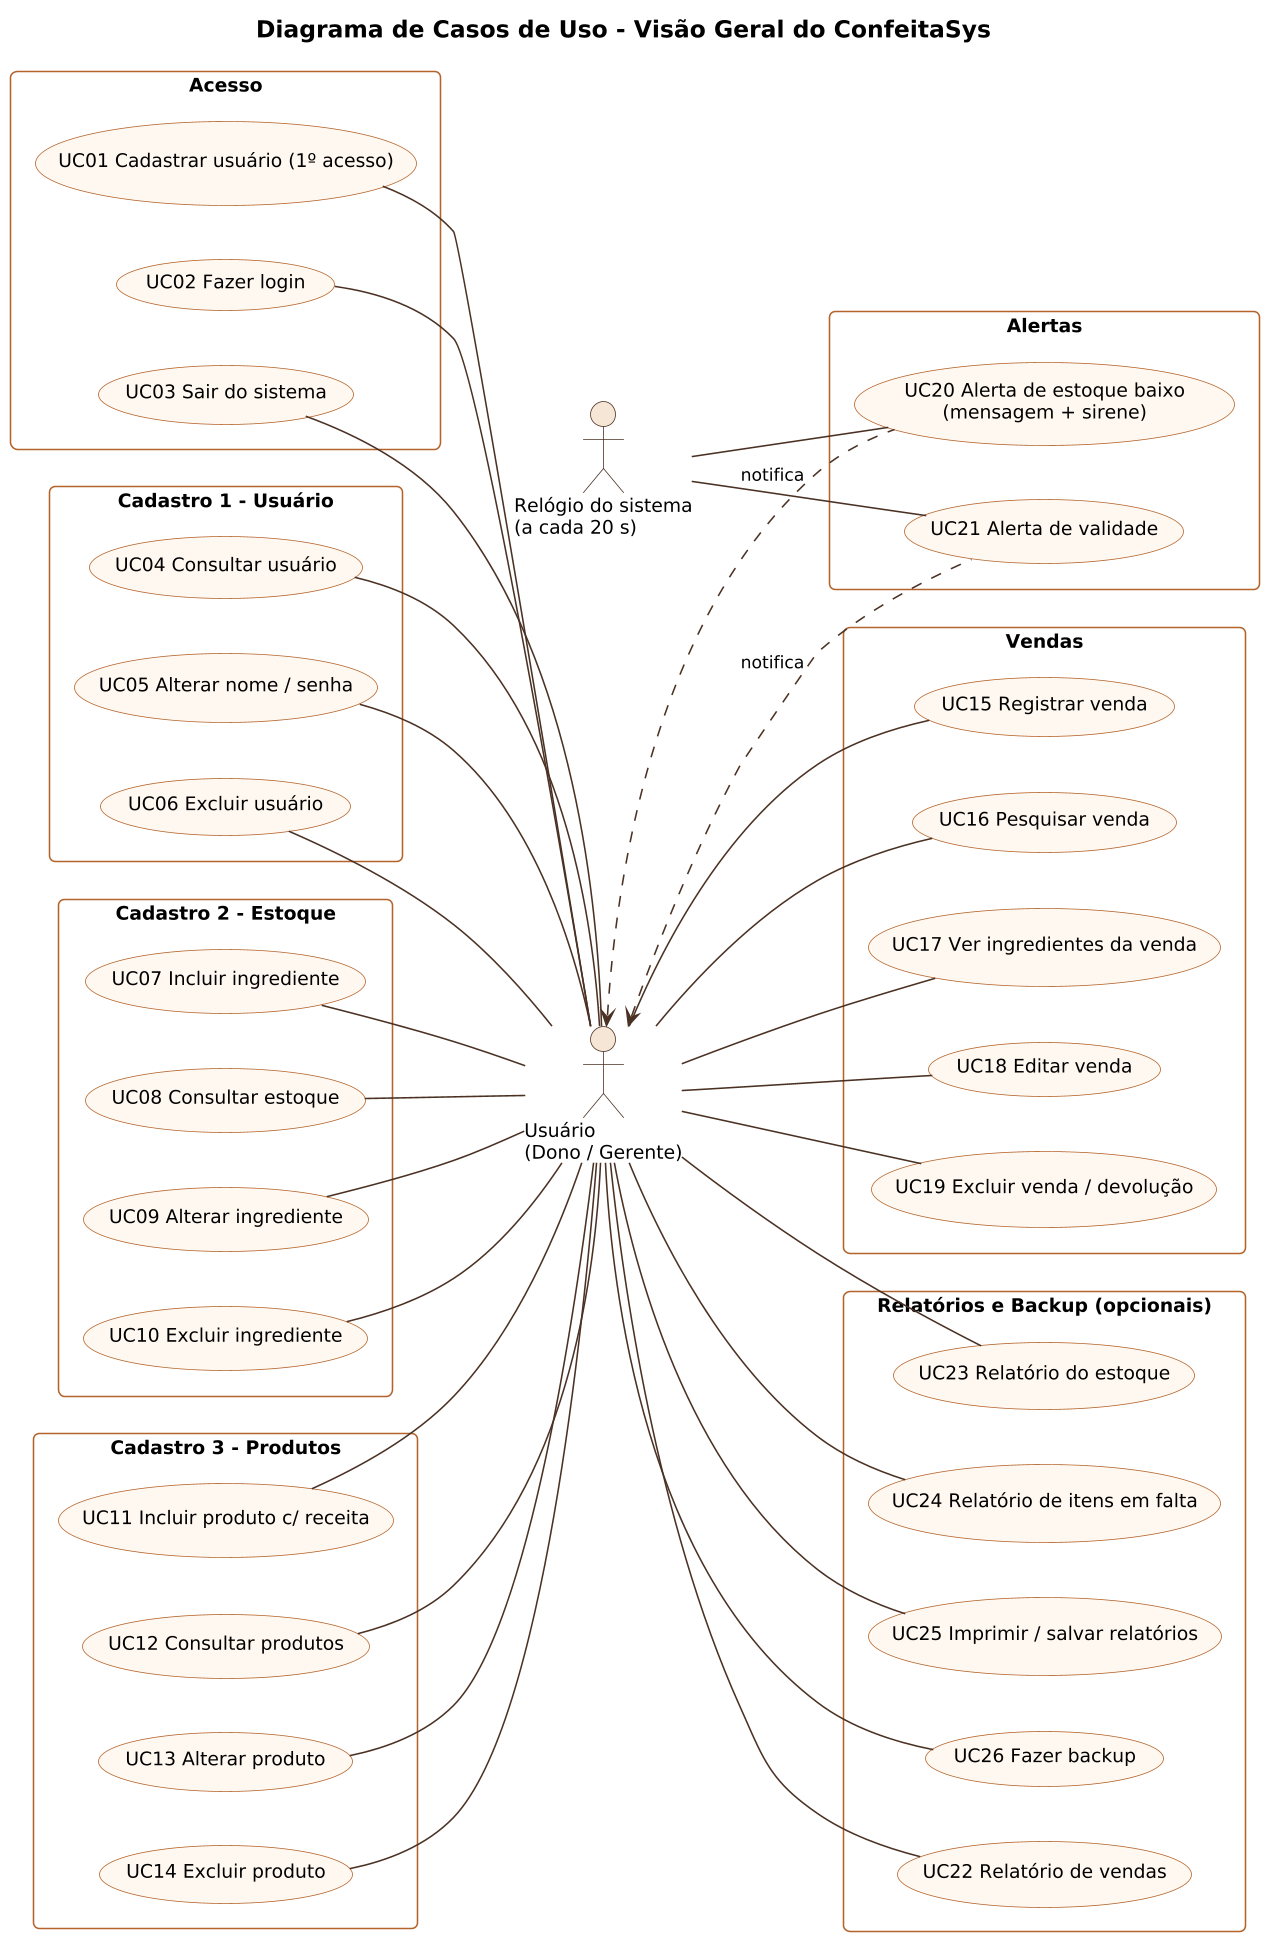

The diagram above was rendered by PlantUML. Its source (embedded in the PNG):
@startuml
!include _estilo.iuml
title Diagrama de Casos de Uso - Visão Geral do ConfeitaSys
left to right direction
skinparam packageStyle rectangle
actor "Usuário\n(Dono / Gerente)" as U
actor "Relógio do sistema\n(a cada 20 s)" as T
  package "Acesso" {
    usecase "UC01 Cadastrar usuário (1º acesso)" as UC01
    usecase "UC02 Fazer login" as UC02
    usecase "UC03 Sair do sistema" as UC03
  }
  package "Cadastro 1 - Usuário" {
    usecase "UC04 Consultar usuário" as UC04
    usecase "UC05 Alterar nome / senha" as UC05
    usecase "UC06 Excluir usuário" as UC06
  }
  package "Cadastro 2 - Estoque" {
    usecase "UC07 Incluir ingrediente" as UC07
    usecase "UC08 Consultar estoque" as UC08
    usecase "UC09 Alterar ingrediente" as UC09
    usecase "UC10 Excluir ingrediente" as UC10
  }
  package "Cadastro 3 - Produtos" {
    usecase "UC11 Incluir produto c/ receita" as UC11
    usecase "UC12 Consultar produtos" as UC12
    usecase "UC13 Alterar produto" as UC13
    usecase "UC14 Excluir produto" as UC14
  }
  package "Vendas" {
    usecase "UC15 Registrar venda" as UC15
    usecase "UC16 Pesquisar venda" as UC16
    usecase "UC17 Ver ingredientes da venda" as UC17
    usecase "UC18 Editar venda" as UC18
    usecase "UC19 Excluir venda / devolução" as UC19
  }
  package "Alertas" {
    usecase "UC20 Alerta de estoque baixo\n(mensagem + sirene)" as UC20
    usecase "UC21 Alerta de validade" as UC21
  }
  package "Relatórios e Backup (opcionais)" {
    usecase "UC22 Relatório de vendas" as UC22
    usecase "UC23 Relatório do estoque" as UC23
    usecase "UC24 Relatório de itens em falta" as UC24
    usecase "UC25 Imprimir / salvar relatórios" as UC25
    usecase "UC26 Fazer backup" as UC26
  }
UC01 -- U
UC02 -- U
UC03 -- U
UC04 -- U
UC05 -- U
UC06 -- U
UC07 -- U
UC08 -- U
UC09 -- U
UC10 -- U
UC11 -- U
UC12 -- U
UC13 -- U
UC14 -- U
U -- UC15
U -- UC16
U -- UC17
U -- UC18
U -- UC19
U -- UC22
U -- UC23
U -- UC24
U -- UC25
U -- UC26
T -- UC20
T -- UC21
U <.. UC20 : notifica
U <.. UC21 : notifica
@enduml